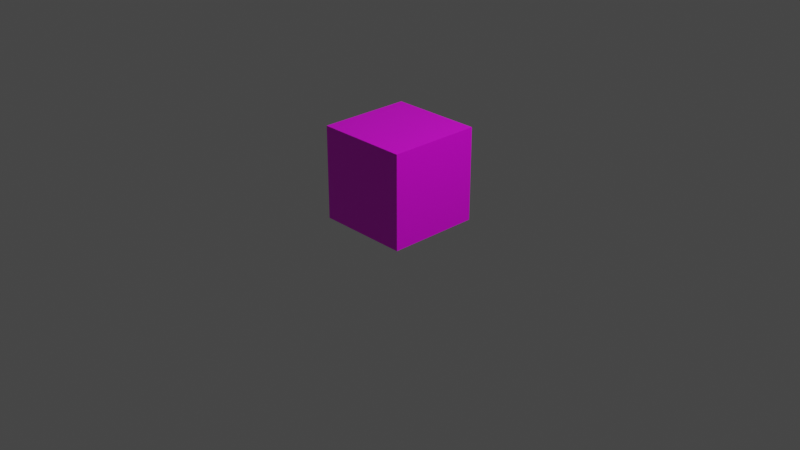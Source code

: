 # Source: boxHighlight.blend  (saved by Blender 2.91.10; exported with 4.5.12 LTS)
import bpy
from mathutils import Matrix  # noqa: F401  (used for matrix-valued properties, if any)

bpy.ops.wm.read_factory_settings(use_empty=True)
scene = bpy.context.scene
scene.name = 'Scene'

# ---- collections
col_collection = bpy.data.collections.new('Collection'); scene.collection.children.link(col_collection)

# ---- images (referenced by path relative to the original .blend; pixels are not part of the script)
import os
ASSET_DIR = os.environ.get("B2B_ASSET_DIR", "")  # directory of the original .blend (textures are referenced by path, not embedded)
HERE = os.path.dirname(os.path.abspath(__file__))  # packed textures are extracted next to this script under _unpacked/

def load_image(name, relpath, width, height, colorspace="sRGB"):
    """Load a texture the original file referenced (path relative to the .blend, or extracted next to this script)."""
    p = next((c for c in (os.path.join(HERE, relpath), os.path.join(ASSET_DIR, relpath)) if relpath and os.path.exists(c)), "")
    if p:
        img = bpy.data.images.load(p, check_existing=True)
        img.name = name
    else:  # same state as the original file: an image datablock whose file is absent (Cycles renders it pink)
        img = bpy.data.images.new(name, width, height)
        img.source = "FILE"
        img.filepath = "//" + (relpath or name)
    img.colorspace_settings.name = colorspace
    return img
img_boxhighlight_png = load_image('boxHighlight.png', 'boxHighlight.png', 1024, 1024, 'sRGB')

# ---- materials (node trees are filled in below, after node groups)
mat_stripedred = bpy.data.materials.new('StripedRed')
mat_stripedred.surface_render_method = 'BLENDED'
mat_stripedred.blend_method = 'BLEND'
mat_stripedred.alpha_threshold = 0.0
mat_stripedred.use_transparency_overlap = False
mat_stripedred.show_transparent_back = False
mat_stripedred.use_backface_culling = True
mat_stripedred.use_transparent_shadow = False
mat_stripedred.line_color = (0.0, 0.0, 0.0, 1.0)

# ---- material node trees
mat_stripedred.use_nodes = True; mat_stripedred.node_tree.nodes.clear()
_N = mat_stripedred.node_tree.nodes; _L = mat_stripedred.node_tree.links
n0 = _N.new('ShaderNodeOutputMaterial'); n0.name = 'Material Output'; n0.location = (300, 300)
n1 = _N.new('ShaderNodeBsdfPrincipled'); n1.name = 'Principled BSDF'; n1.location = (10, 300)
n1.distribution = 'GGX'
n1.subsurface_method = 'BURLEY'
n1.inputs[2].default_value = 0.4
n1.inputs[3].default_value = 1.45
n1.inputs[27].default_value = (0.0, 0.0, 0.0, 1.0)
n1.inputs[28].default_value = 1.0
n2 = _N.new('ShaderNodeTexImage'); n2.name = 'Image Texture'; n2.location = (-442, 196)
n2.image = img_boxhighlight_png
_L.new(n1.outputs[0], n0.inputs[0])
_L.new(n2.outputs[0], n1.inputs[0])
_L.new(n2.outputs[1], n1.inputs[4])
n0.is_active_output = True

# ---- world
world_world = bpy.data.worlds.new('World'); scene.world = world_world
world_world.use_nodes = True; world_world.node_tree.nodes.clear()
_N = world_world.node_tree.nodes; _L = world_world.node_tree.links
n0 = _N.new('ShaderNodeOutputWorld'); n0.name = 'World Output'; n0.location = (300, 300)
n1 = _N.new('ShaderNodeBackground'); n1.name = 'Background'; n1.location = (10, 300)
n1.inputs[0].default_value = (0.05088, 0.05088, 0.05088, 1.0)
_L.new(n1.outputs[0], n0.inputs[0])
n0.is_active_output = True
world_world.color = (0.05088, 0.05088, 0.05088)
world_world.use_sun_shadow = False
world_world.sun_shadow_jitter_overblur = 0.0

# ---- cameras
cam_camera = bpy.data.cameras.new('Camera')
cam_camera.clip_end = 100.0
cam_camera.ortho_scale = 7.314

# ---- lights
light_light = bpy.data.lights.new('Light', 'POINT')
light_light.transmission_factor = 0.0
light_light.energy = 1000.0
light_light.shadow_soft_size = 0.1
light_light.shadow_maximum_resolution = 0.006
light_light.use_absolute_resolution = True

# ---- meshes
me_cube = bpy.data.meshes.new('Cube')
me_cube.from_pydata([(1.0, 1.0, 2.0), (1.0, 1.0, 0.0), (1.0, -1.0, 2.0), (1.0, -1.0, 0.0), (-1.0, 1.0, 2.0), (-1.0, 1.0, 0.0), (-1.0, -1.0, 2.0), (-1.0, -1.0, 0.0)], [], [(0, 4, 6, 2), (3, 2, 6, 7), (7, 6, 4, 5), (5, 1, 3, 7), (1, 0, 2, 3), (5, 4, 0, 1)])
_uv = me_cube.uv_layers.new(name='UVMap')
_uv.uv.foreach_set('vector', [0.1667, -0.04167, 0.4167, -0.04167, 0.4167, 0.2083, 0.1667, 0.2083, -0.08333, 0.2083, 0.1667, 0.2083, 0.1667, 0.4583, -0.08333, 0.4583, -0.08333, -0.5417, 0.1667, -0.5417, 0.1667, -0.2917, -0.08333, -0.2917, -0.6679, -0.1263, -0.2487, -0.1263, -0.2487, 0.2929, -0.6679, 0.2929, 0.4999, 0.5, 1.004, 1.0, 4.999e-05, 1.0, 0.0, 0.5, 0.0008861, -0.001468, 0.5009, -0.001468, 0.5009, 0.4985, 0.0008861, 0.4985])
me_cube.materials.append(mat_stripedred)
me_cube.use_remesh_preserve_volume = False
me_cube.use_remesh_preserve_attributes = False
me_cube.use_mirror_vertex_groups = False
me_cube.update()

# ---- objects
ob_cube = bpy.data.objects.new('Cube', me_cube)
ob_light = bpy.data.objects.new('Light', light_light)
ob_camera = bpy.data.objects.new('Camera', cam_camera)

# ---- transforms, parenting, visibility, modifiers, constraints
ob_cube.location = (0.0, 0.0, 0.0)
ob_cube.scale = (0.5, 0.5, 0.5)
ob_cube.lock_rotations_4d = False
ob_cube.empty_display_type = 'ARROWS'
ob_cube.lineart.crease_threshold = 0.0
ob_light.location = (4.076, 1.005, 5.904)
ob_light.rotation_euler = (0.6503, 0.05522, 1.866)
ob_light.lock_rotations_4d = False
ob_light.empty_display_type = 'ARROWS'
ob_light.color = (0.0, 0.0, 0.0, 0.0)
ob_light.lineart.crease_threshold = 0.0
ob_camera.location = (7.359, -6.926, 4.958)
ob_camera.rotation_euler = (1.109, 0.0, 0.8149)
ob_camera.lock_rotations_4d = False
ob_camera.empty_display_type = 'ARROWS'
ob_camera.color = (0.0, 0.0, 0.0, 0.0)
ob_camera.display_type = 'WIRE'
ob_camera.lineart.crease_threshold = 0.0

# ---- collection membership
col_collection.objects.link(ob_cube)
col_collection.objects.link(ob_light)
col_collection.objects.link(ob_camera)

# ---- scene / render settings (as saved in the file)
scene.camera = ob_camera
scene.frame_start = 1; scene.frame_end = 250; scene.frame_set(1)
scene.render.engine = 'BLENDER_EEVEE_NEXT'
scene.cycles.use_denoising = False
scene.cycles.samples = 128
scene.cycles.sampling_pattern = 'TABULATED_SOBOL'
scene.cycles.use_adaptive_sampling = False
scene.cycles.use_light_tree = False
scene.view_settings.view_transform = 'Filmic'
bpy.context.view_layer.update()

